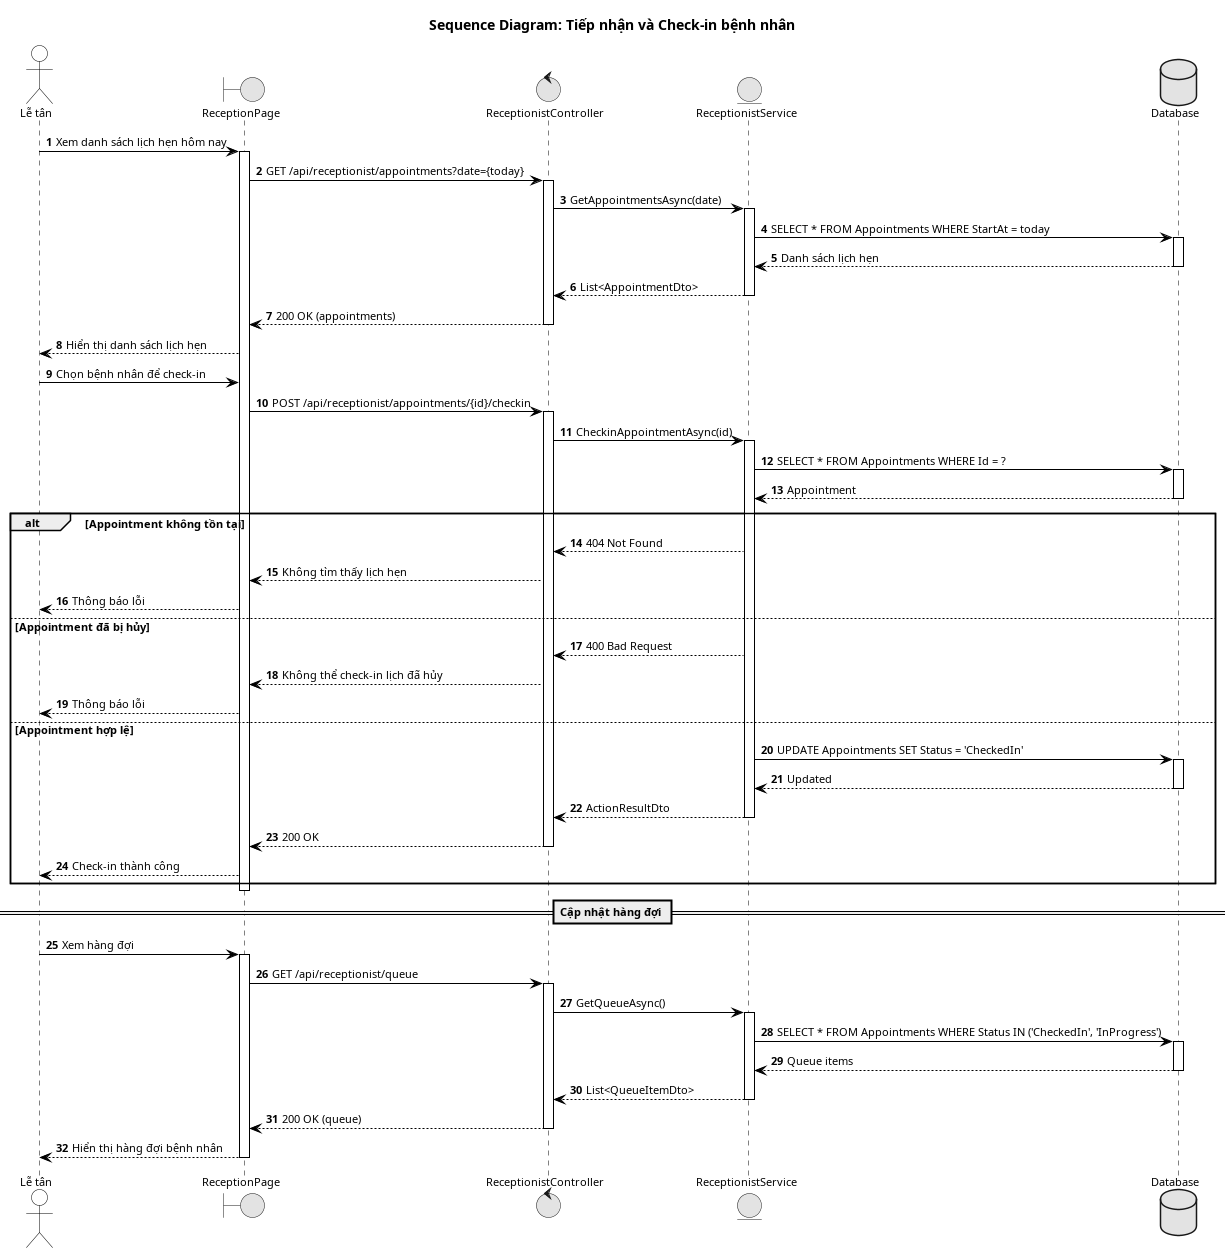

The diagram above was rendered by PlantUML. Its source (embedded in the PNG):
@startuml

' ========== THESIS STANDARD CONFIGURATION ==========
skinparam handwritten false
skinparam shadowing false
skinparam monochrome true
skinparam responseMessageBelowArrow true
skinparam defaultFontName Arial
skinparam defaultFontSize 11

skinparam sequence {
    LifeLineBorderColor Black
    LifeLineBackgroundColor White
    ParticipantBorderColor Black
    ParticipantBackgroundColor White
    ActorBorderColor Black
    ActorBackgroundColor White
    ArrowColor Black
}

title Sequence Diagram: Tiếp nhận và Check-in bệnh nhân

' ========== PARTICIPANTS ==========
actor "Lễ tân" as Receptionist
boundary "ReceptionPage" as UI
control "ReceptionistController" as Controller
entity "ReceptionistService" as Service
database "Database" as DB

autonumber

' ========== MAIN FLOW ==========
Receptionist -> UI : Xem danh sách lịch hẹn hôm nay
activate UI

UI -> Controller : GET /api/receptionist/appointments?date={today}
activate Controller
Controller -> Service : GetAppointmentsAsync(date)
activate Service
Service -> DB : SELECT * FROM Appointments WHERE StartAt = today
activate DB
DB --> Service : Danh sách lịch hẹn
deactivate DB
Service --> Controller : List<AppointmentDto>
deactivate Service
Controller --> UI : 200 OK (appointments)
deactivate Controller

UI --> Receptionist : Hiển thị danh sách lịch hẹn

Receptionist -> UI : Chọn bệnh nhân để check-in
UI -> Controller : POST /api/receptionist/appointments/{id}/checkin
activate Controller
Controller -> Service : CheckinAppointmentAsync(id)
activate Service

Service -> DB : SELECT * FROM Appointments WHERE Id = ?
activate DB
DB --> Service : Appointment
deactivate DB

alt Appointment không tồn tại
    Service --> Controller : 404 Not Found
    Controller --> UI : Không tìm thấy lịch hẹn
    UI --> Receptionist : Thông báo lỗi
    
else Appointment đã bị hủy
    Service --> Controller : 400 Bad Request
    Controller --> UI : Không thể check-in lịch đã hủy
    UI --> Receptionist : Thông báo lỗi
    
else Appointment hợp lệ
    Service -> DB : UPDATE Appointments SET Status = 'CheckedIn'
    activate DB
    DB --> Service : Updated
    deactivate DB
    
    Service --> Controller : ActionResultDto
    deactivate Service
    Controller --> UI : 200 OK
    deactivate Controller
    UI --> Receptionist : Check-in thành công
end

deactivate UI

== Cập nhật hàng đợi ==

Receptionist -> UI : Xem hàng đợi
activate UI

UI -> Controller : GET /api/receptionist/queue
activate Controller
Controller -> Service : GetQueueAsync()
activate Service
Service -> DB : SELECT * FROM Appointments WHERE Status IN ('CheckedIn', 'InProgress')
activate DB
DB --> Service : Queue items
deactivate DB
Service --> Controller : List<QueueItemDto>
deactivate Service
Controller --> UI : 200 OK (queue)
deactivate Controller

UI --> Receptionist : Hiển thị hàng đợi bệnh nhân
deactivate UI

@enduml